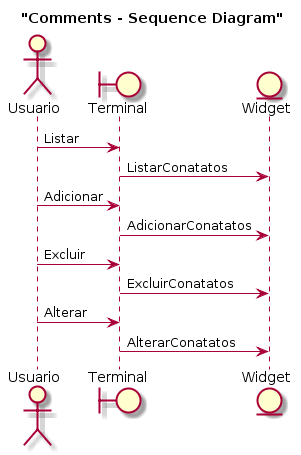

The diagram above was rendered by PlantUML. Its source (embedded in the PNG):
@startuml
title "Comments - Sequence Diagram"



actor Usuario
boundary "Terminal" as GUI
entity Widget

Usuario -> GUI : Listar
GUI -> Widget : ListarConatatos
Usuario -> GUI : Adicionar
GUI -> Widget : AdicionarConatatos
Usuario -> GUI : Excluir
GUI -> Widget : ExcluirConatatos
Usuario -> GUI : Alterar
GUI -> Widget : AlterarConatatos
@enduml